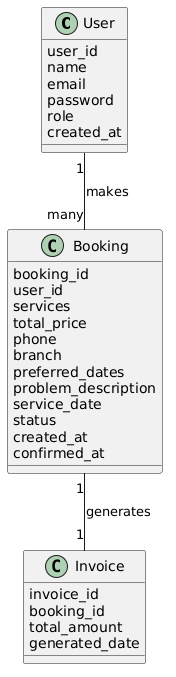

The diagram above was rendered by PlantUML. Its source (embedded in the PNG):
@startuml
class User {
  user_id
  name
  email
  password
  role
  created_at
}

class Booking {
  booking_id
  user_id
  services
  total_price
  phone
  branch
  preferred_dates
  problem_description
  service_date
  status
  created_at
  confirmed_at
}

class Invoice {
  invoice_id
  booking_id
  total_amount
  generated_date
}

User "1" -- "many" Booking : makes
Booking "1" -- "1" Invoice : generates
@enduml